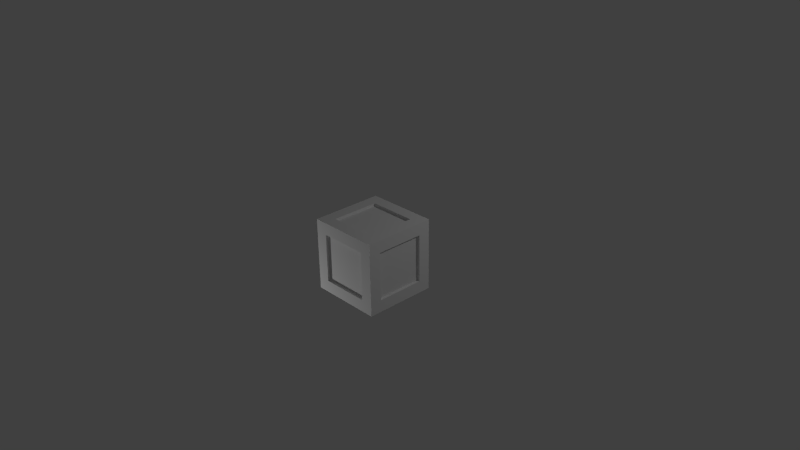 # Source: wooden_crate.blend  (saved by Blender 2.77.0; exported with 4.5.12 LTS)
import bpy
from mathutils import Matrix  # noqa: F401  (used for matrix-valued properties, if any)

bpy.ops.wm.read_factory_settings(use_empty=True)
scene = bpy.context.scene
scene.name = 'Scene'

# ---- collections
col_collection_1 = bpy.data.collections.new('Collection 1'); scene.collection.children.link(col_collection_1)

# ---- materials (node trees are filled in below, after node groups)
mat_material = bpy.data.materials.new('Material')
mat_material.alpha_threshold = 0.0
mat_material.use_transparent_shadow = False
mat_material.roughness = 0.5
mat_material.line_color = (0.0, 0.0, 0.0, 1.0)

# ---- material node trees

# ---- world
world_world = bpy.data.worlds.new('World'); scene.world = world_world
world_world.color = (0.05088, 0.05088, 0.05088)
world_world.use_sun_shadow = False
world_world.sun_shadow_jitter_overblur = 0.0
world_world.cycles.sampling_method = 'NONE'
world_world.cycles.sample_map_resolution = 256

# ---- cameras
cam_camera = bpy.data.cameras.new('Camera')
cam_camera.clip_end = 100.0
cam_camera.lens = 35.0
cam_camera.sensor_width = 32.0
cam_camera.sensor_height = 18.0
cam_camera.ortho_scale = 7.314
cam_camera.dof.focus_distance = 0.0
cam_camera.dof.aperture_fstop = 128.0

# ---- lights
light_lamp_001 = bpy.data.lights.new('Lamp.001', 'POINT')
light_lamp_001.transmission_factor = 0.0
light_lamp_001.cutoff_distance = 30.0
light_lamp_001.energy = 100.0
light_lamp_001.shadow_buffer_clip_start = 1.001
light_lamp_001.shadow_soft_size = 0.1
light_lamp_001.shadow_maximum_resolution = 0.006
light_lamp_001.use_absolute_resolution = True
light_lamp_001.cycles.use_multiple_importance_sampling = False
light_lamp = bpy.data.lights.new('Lamp', 'POINT')
light_lamp.transmission_factor = 0.0
light_lamp.cutoff_distance = 30.0
light_lamp.energy = 100.0
light_lamp.shadow_buffer_clip_start = 1.001
light_lamp.shadow_soft_size = 0.1
light_lamp.shadow_maximum_resolution = 0.006
light_lamp.use_absolute_resolution = True
light_lamp.cycles.use_multiple_importance_sampling = False

# ---- meshes
me_cube = bpy.data.meshes.new('Cube')
me_cube.from_pydata([(0.5, 0.5, -0.5), (0.5, -0.5, -0.5), (-0.5, -0.5, -0.5), (-0.5, 0.5, -0.5), (0.5, 0.5, 0.5), (0.5, -0.5, 0.5), (-0.5, -0.5, 0.5), (-0.5, 0.5, 0.5), (0.5, 0.1667, -0.5), (0.5, -0.1667, -0.5), (0.1667, 0.5, -0.5), (-0.1667, 0.5, -0.5), (0.5, 0.5, -0.1667), (0.5, 0.5, 0.1667), (0.1667, -0.5, -0.5), (-0.1667, -0.5, -0.5), (0.5, -0.5, -0.1667), (0.5, -0.5, 0.1667), (-0.5, -0.1667, -0.5), (-0.5, 0.1667, -0.5), (-0.5, -0.5, -0.1667), (-0.5, -0.5, 0.1667), (-0.5, 0.5, -0.1667), (-0.5, 0.5, 0.1667), (0.5, 0.1667, 0.5), (0.5, -0.1667, 0.5), (0.1667, 0.5, 0.5), (-0.1667, 0.5, 0.5), (0.1667, -0.5, 0.5), (-0.1667, -0.5, 0.5), (-0.5, -0.1667, 0.5), (-0.5, 0.1667, 0.5), (0.3333, 0.5, 0.3333), (-0.3333, 0.5, 0.3333), (0.3333, 0.5, -0.3333), (-0.3333, 0.5, -0.3333), (-0.5, -0.3333, -0.3333), (-0.5, 0.3333, -0.3333), (-0.5, -0.3333, 0.3333), (-0.5, 0.3333, 0.3333), (0.3333, -0.5, -0.3333), (-0.3333, -0.5, -0.3333), (0.3333, -0.5, 0.3333), (-0.3333, -0.5, 0.3333), (0.5, 0.3333, -0.3333), (0.5, -0.3333, -0.3333), (0.5, 0.3333, 0.3333), (0.5, -0.3333, 0.3333), (0.3333, 0.3333, 0.5), (0.3333, -0.3333, 0.5), (-0.3333, 0.3333, 0.5), (-0.3333, -0.3333, 0.5), (0.3333, 0.3333, -0.5), (-0.3333, 0.3333, -0.5), (0.3333, -0.3333, -0.5), (-0.3333, -0.3333, -0.5), (0.3307, 0.4625, 0.3307), (-0.3307, 0.4625, 0.3307), (0.3307, 0.4625, -0.3307), (-0.3307, 0.4625, -0.3307), (-0.4625, -0.3307, -0.3307), (-0.4625, 0.3307, -0.3307), (-0.4625, -0.3307, 0.3307), (-0.4625, 0.3307, 0.3307), (0.3307, -0.4625, -0.3307), (-0.3307, -0.4625, -0.3307), (0.3307, -0.4625, 0.3307), (-0.3307, -0.4625, 0.3307), (0.4625, 0.3307, -0.3307), (0.4625, -0.3307, -0.3307), (0.4625, 0.3307, 0.3307), (0.4625, -0.3307, 0.3307), (0.3307, 0.3307, 0.4625), (0.3307, -0.3307, 0.4625), (-0.3307, 0.3307, 0.4625), (-0.3307, -0.3307, 0.4625), (0.3307, 0.3307, -0.4625), (-0.3307, 0.3307, -0.4625), (0.3307, -0.3307, -0.4625), (-0.3307, -0.3307, -0.4625)], [], [(55, 15, 2, 18), (51, 30, 6, 29), (47, 25, 5, 17), (43, 29, 6, 21), (39, 31, 7, 23), (35, 11, 3, 22), (27, 33, 23, 7), (33, 35, 22, 23), (4, 13, 32, 26), (26, 32, 33, 27), (13, 12, 34, 32), (35, 33, 57, 59), (12, 0, 10, 34), (34, 10, 11, 35), (19, 37, 22, 3), (37, 39, 23, 22), (2, 20, 36, 18), (18, 36, 37, 19), (20, 21, 38, 36), (52, 54, 78, 76), (21, 6, 30, 38), (38, 30, 31, 39), (15, 41, 20, 2), (41, 43, 21, 20), (1, 16, 40, 14), (14, 40, 41, 15), (16, 17, 42, 40), (50, 51, 75, 74), (17, 5, 28, 42), (42, 28, 29, 43), (9, 45, 16, 1), (45, 47, 17, 16), (0, 12, 44, 8), (8, 44, 45, 9), (12, 13, 46, 44), (45, 44, 68, 69), (13, 4, 24, 46), (46, 24, 25, 47), (25, 49, 28, 5), (49, 51, 29, 28), (4, 26, 48, 24), (24, 48, 49, 25), (26, 27, 50, 48), (32, 34, 58, 56), (27, 7, 31, 50), (50, 31, 30, 51), (11, 53, 19, 3), (53, 55, 18, 19), (0, 8, 52, 10), (10, 52, 53, 11), (8, 9, 54, 52), (47, 45, 69, 71), (9, 1, 14, 54), (54, 14, 15, 55), (56, 58, 59, 57), (60, 62, 63, 61), (64, 66, 67, 65), (68, 70, 71, 69), (72, 74, 75, 73), (76, 78, 79, 77), (33, 32, 56, 57), (38, 39, 63, 62), (55, 53, 77, 79), (40, 42, 66, 64), (53, 52, 76, 77), (43, 41, 65, 67), (41, 40, 64, 65), (46, 47, 71, 70), (48, 50, 74, 72), (34, 35, 59, 58), (51, 49, 73, 75), (36, 38, 62, 60), (49, 48, 72, 73), (54, 55, 79, 78), (39, 37, 61, 63), (37, 36, 60, 61), (42, 43, 67, 66), (44, 46, 70, 68)])
_uv = me_cube.uv_layers.new(name='UVMap')
_uv.uv.foreach_set('vector', [0.1667, 0.1667, 0.3333, 3.816e-07, 1.526e-07, 3.816e-07, 3.053e-07, 0.3333, 0.1667, 0.1667, 1.526e-07, 0.3333, 0.0, 4.579e-07, 0.3333, 3.053e-07, 0.8333, 0.8333, 0.6667, 1.0, 1.0, 1.0, 1.0, 0.6667, 0.8333, 0.8333, 0.6667, 1.0, 1.0, 1.0, 1.0, 0.6667, 0.1667, 0.8333, 0.3333, 1.0, 1.325e-07, 1.0, 1.325e-07, 0.6667, 0.8333, 0.1667, 0.6667, 0.0, 1.0, 0.0, 1.0, 0.3333, 0.6667, 1.0, 0.8333, 0.8333, 1.0, 0.6667, 1.0, 1.0, 0.8333, 0.8333, 0.8333, 0.1667, 1.0, 0.3333, 1.0, 0.6667, 0.0, 1.0, 0.0, 0.6667, 0.1667, 0.8333, 0.3333, 1.0, 0.3333, 1.0, 0.1667, 0.8333, 0.8333, 0.8333, 0.6667, 1.0, 0.0, 0.6667, 7.632e-08, 0.3333, 0.1667, 0.1667, 0.1667, 0.8333, 0.8333, 0.1667, 0.8333, 0.8333, 0.8307, 0.8307, 0.8307, 0.1693, 7.632e-08, 0.3333, 1.526e-07, 0.0, 0.3333, 0.0, 0.1667, 0.1667, 0.1667, 0.1667, 0.3333, 0.0, 0.6667, 0.0, 0.8333, 0.1667, 0.3333, 0.0, 0.1667, 0.1667, 1.06e-07, 0.3333, 0.0, 0.0, 0.1667, 0.1667, 0.1667, 0.8333, 1.325e-07, 0.6667, 1.06e-07, 0.3333, 1.0, 0.0, 1.0, 0.3333, 0.8333, 0.1667, 0.6667, 0.0, 0.6667, 0.0, 0.8333, 0.1667, 0.1667, 0.1667, 0.3333, 0.0, 1.0, 0.3333, 1.0, 0.6667, 0.8333, 0.8333, 0.8333, 0.1667, 0.8333, 0.8333, 0.8333, 0.1667, 0.8307, 0.1693, 0.8307, 0.8307, 1.0, 0.6667, 1.0, 1.0, 0.6667, 1.0, 0.8333, 0.8333, 0.8333, 0.8333, 0.6667, 1.0, 0.3333, 1.0, 0.1667, 0.8333, 0.6667, 1.526e-07, 0.8333, 0.1667, 1.0, 0.3333, 1.0, 1.526e-07, 0.8333, 0.1667, 0.8333, 0.8333, 1.0, 0.6667, 1.0, 0.3333, 1.526e-07, 1.526e-07, 3.053e-07, 0.3333, 0.1667, 0.1667, 0.3333, 1.526e-07, 0.3333, 1.526e-07, 0.1667, 0.1667, 0.8333, 0.1667, 0.6667, 1.526e-07, 3.053e-07, 0.3333, 3.816e-07, 0.6667, 0.1667, 0.8333, 0.1667, 0.1667, 0.1667, 0.8333, 0.1667, 0.1667, 0.1693, 0.1693, 0.1693, 0.8307, 3.816e-07, 0.6667, 5.343e-07, 1.0, 0.3333, 1.0, 0.1667, 0.8333, 0.1667, 0.8333, 0.3333, 1.0, 0.6667, 1.0, 0.8333, 0.8333, 0.6667, 0.0, 0.8333, 0.1667, 1.0, 0.3333, 1.0, 0.0, 0.8333, 0.1667, 0.8333, 0.8333, 1.0, 0.6667, 1.0, 0.3333, 1.855e-07, 0.0, 2.65e-07, 0.3333, 0.1667, 0.1667, 0.3333, 0.0, 0.3333, 0.0, 0.1667, 0.1667, 0.8333, 0.1667, 0.6667, 0.0, 2.65e-07, 0.3333, 3.18e-07, 0.6667, 0.1667, 0.8333, 0.1667, 0.1667, 0.8333, 0.1667, 0.1667, 0.1667, 0.1693, 0.1693, 0.8307, 0.1693, 3.18e-07, 0.6667, 3.975e-07, 1.0, 0.3333, 1.0, 0.1667, 0.8333, 0.1667, 0.8333, 0.3333, 1.0, 0.6667, 1.0, 0.8333, 0.8333, 1.0, 0.3333, 0.8333, 0.1667, 0.6667, 1.526e-07, 1.0, 0.0, 0.8333, 0.1667, 0.1667, 0.1667, 0.3333, 3.053e-07, 0.6667, 1.526e-07, 1.0, 1.0, 0.6667, 1.0, 0.8333, 0.8333, 1.0, 0.6667, 1.0, 0.6667, 0.8333, 0.8333, 0.8333, 0.1667, 1.0, 0.3333, 0.6667, 1.0, 0.3333, 1.0, 0.1667, 0.8333, 0.8333, 0.8333, 0.1667, 0.8333, 0.1667, 0.1667, 0.1693, 0.1693, 0.1693, 0.8307, 0.3333, 1.0, 3.053e-07, 1.0, 2.29e-07, 0.6667, 0.1667, 0.8333, 0.1667, 0.8333, 2.29e-07, 0.6667, 1.526e-07, 0.3333, 0.1667, 0.1667, 0.3333, 1.0, 0.1667, 0.8333, 3.816e-07, 0.6667, 4.579e-07, 1.0, 0.1667, 0.8333, 0.1667, 0.1667, 3.053e-07, 0.3333, 3.816e-07, 0.6667, 1.0, 1.0, 1.0, 0.6667, 0.8333, 0.8333, 0.6667, 1.0, 0.6667, 1.0, 0.8333, 0.8333, 0.1667, 0.8333, 0.3333, 1.0, 1.0, 0.6667, 1.0, 0.3333, 0.8333, 0.1667, 0.8333, 0.8333, 0.8333, 0.8333, 0.8333, 0.1667, 0.8307, 0.1693, 0.8307, 0.8307, 1.0, 0.3333, 1.0, 3.053e-07, 0.6667, 3.816e-07, 0.8333, 0.1667, 0.8333, 0.1667, 0.6667, 3.816e-07, 0.3333, 3.816e-07, 0.1667, 0.1667, 0.1693, 0.8307, 0.1693, 0.1693, 0.8307, 0.1693, 0.8307, 0.8307, 0.8307, 0.1693, 0.8307, 0.8307, 0.1693, 0.8307, 0.1693, 0.1693, 0.1693, 0.1693, 0.1693, 0.8307, 0.8307, 0.8307, 0.8307, 0.1693, 0.1693, 0.1693, 0.1693, 0.8307, 0.8307, 0.8307, 0.8307, 0.1693, 0.8307, 0.8307, 0.1693, 0.8307, 0.1693, 0.1693, 0.8307, 0.1693, 0.8307, 0.8307, 0.8307, 0.1693, 0.1693, 0.1693, 0.1693, 0.8307, 0.8333, 0.8333, 0.1667, 0.8333, 0.1693, 0.8307, 0.8307, 0.8307, 0.8333, 0.8333, 0.1667, 0.8333, 0.1693, 0.8307, 0.8307, 0.8307, 0.1667, 0.1667, 0.1667, 0.8333, 0.1693, 0.8307, 0.1693, 0.1693, 0.1667, 0.1667, 0.1667, 0.8333, 0.1693, 0.8307, 0.1693, 0.1693, 0.1667, 0.8333, 0.8333, 0.8333, 0.8307, 0.8307, 0.1693, 0.8307, 0.8333, 0.8333, 0.8333, 0.1667, 0.8307, 0.1693, 0.8307, 0.8307, 0.8333, 0.1667, 0.1667, 0.1667, 0.1693, 0.1693, 0.8307, 0.1693, 0.1667, 0.8333, 0.8333, 0.8333, 0.8307, 0.8307, 0.1693, 0.8307, 0.8333, 0.8333, 0.1667, 0.8333, 0.1693, 0.8307, 0.8307, 0.8307, 0.1667, 0.1667, 0.8333, 0.1667, 0.8307, 0.1693, 0.1693, 0.1693, 0.1667, 0.1667, 0.8333, 0.1667, 0.8307, 0.1693, 0.1693, 0.1693, 0.8333, 0.1667, 0.8333, 0.8333, 0.8307, 0.8307, 0.8307, 0.1693, 0.8333, 0.1667, 0.8333, 0.8333, 0.8307, 0.8307, 0.8307, 0.1693, 0.8333, 0.1667, 0.1667, 0.1667, 0.1693, 0.1693, 0.8307, 0.1693, 0.1667, 0.8333, 0.1667, 0.1667, 0.1693, 0.1693, 0.1693, 0.8307, 0.1667, 0.1667, 0.8333, 0.1667, 0.8307, 0.1693, 0.1693, 0.1693, 0.1667, 0.8333, 0.8333, 0.8333, 0.8307, 0.8307, 0.1693, 0.8307, 0.1667, 0.1667, 0.1667, 0.8333, 0.1693, 0.8307, 0.1693, 0.1693])
me_cube.materials.append(mat_material)
me_cube.use_remesh_preserve_volume = False
me_cube.use_remesh_preserve_attributes = False
me_cube.use_mirror_vertex_groups = False
me_cube.update()

# ---- objects
ob_lamp_001 = bpy.data.objects.new('Lamp.001', light_lamp_001)
ob_wooden_crate = bpy.data.objects.new('wooden crate', me_cube)
ob_lamp = bpy.data.objects.new('Lamp', light_lamp)
ob_camera = bpy.data.objects.new('Camera', cam_camera)

# ---- transforms, parenting, visibility, modifiers, constraints
ob_lamp_001.location = (-2.277, -2.241, -1.908)
ob_lamp_001.rotation_euler = (0.6503, 0.05522, 1.866)
ob_lamp_001.lock_rotations_4d = False
ob_lamp_001.empty_display_type = 'ARROWS'
ob_lamp_001.color = (0.0, 0.0, 0.0, 0.0)
ob_lamp_001.lineart.crease_threshold = 0.0
ob_wooden_crate.location = (0.0, 0.0, 0.0)
ob_wooden_crate.lock_rotations_4d = False
ob_wooden_crate.empty_display_type = 'ARROWS'
ob_wooden_crate.lineart.crease_threshold = 0.0
ob_lamp.location = (3.455, 2.456, 3.62)
ob_lamp.rotation_euler = (0.6503, 0.05522, 1.866)
ob_lamp.lock_rotations_4d = False
ob_lamp.empty_display_type = 'ARROWS'
ob_lamp.color = (0.0, 0.0, 0.0, 0.0)
ob_lamp.lineart.crease_threshold = 0.0
ob_camera.location = (7.481, -6.508, 5.344)
ob_camera.rotation_euler = (1.109, 0.01082, 0.8149)
ob_camera.lock_rotations_4d = False
ob_camera.empty_display_type = 'ARROWS'
ob_camera.color = (0.0, 0.0, 0.0, 0.0)
ob_camera.display_type = 'WIRE'
ob_camera.lineart.crease_threshold = 0.0

# ---- collection membership
col_collection_1.objects.link(ob_lamp_001)
col_collection_1.objects.link(ob_wooden_crate)
col_collection_1.objects.link(ob_lamp)
col_collection_1.objects.link(ob_camera)

# ---- scene / render settings (as saved in the file)
scene.camera = ob_camera
scene.frame_start = 1; scene.frame_end = 250; scene.frame_set(1)
scene.render.engine = 'BLENDER_EEVEE_NEXT'
scene.render.image_settings.color_mode = 'RGB'
scene.render.image_settings.compression = 90
scene.render.resolution_percentage = 50
scene.render.dither_intensity = 0.0
scene.cycles.use_denoising = False
scene.cycles.samples = 10
scene.cycles.sampling_pattern = 'TABULATED_SOBOL'
scene.cycles.light_sampling_threshold = 0.0
scene.cycles.use_adaptive_sampling = False
scene.cycles.use_light_tree = False
scene.cycles.blur_glossy = 0.0
scene.cycles.volume_bounces = 1
scene.cycles.pixel_filter_type = 'GAUSSIAN'
scene.cycles.sample_clamp_indirect = 0.0
scene.view_settings.view_transform = 'Standard'
bpy.context.view_layer.update()
